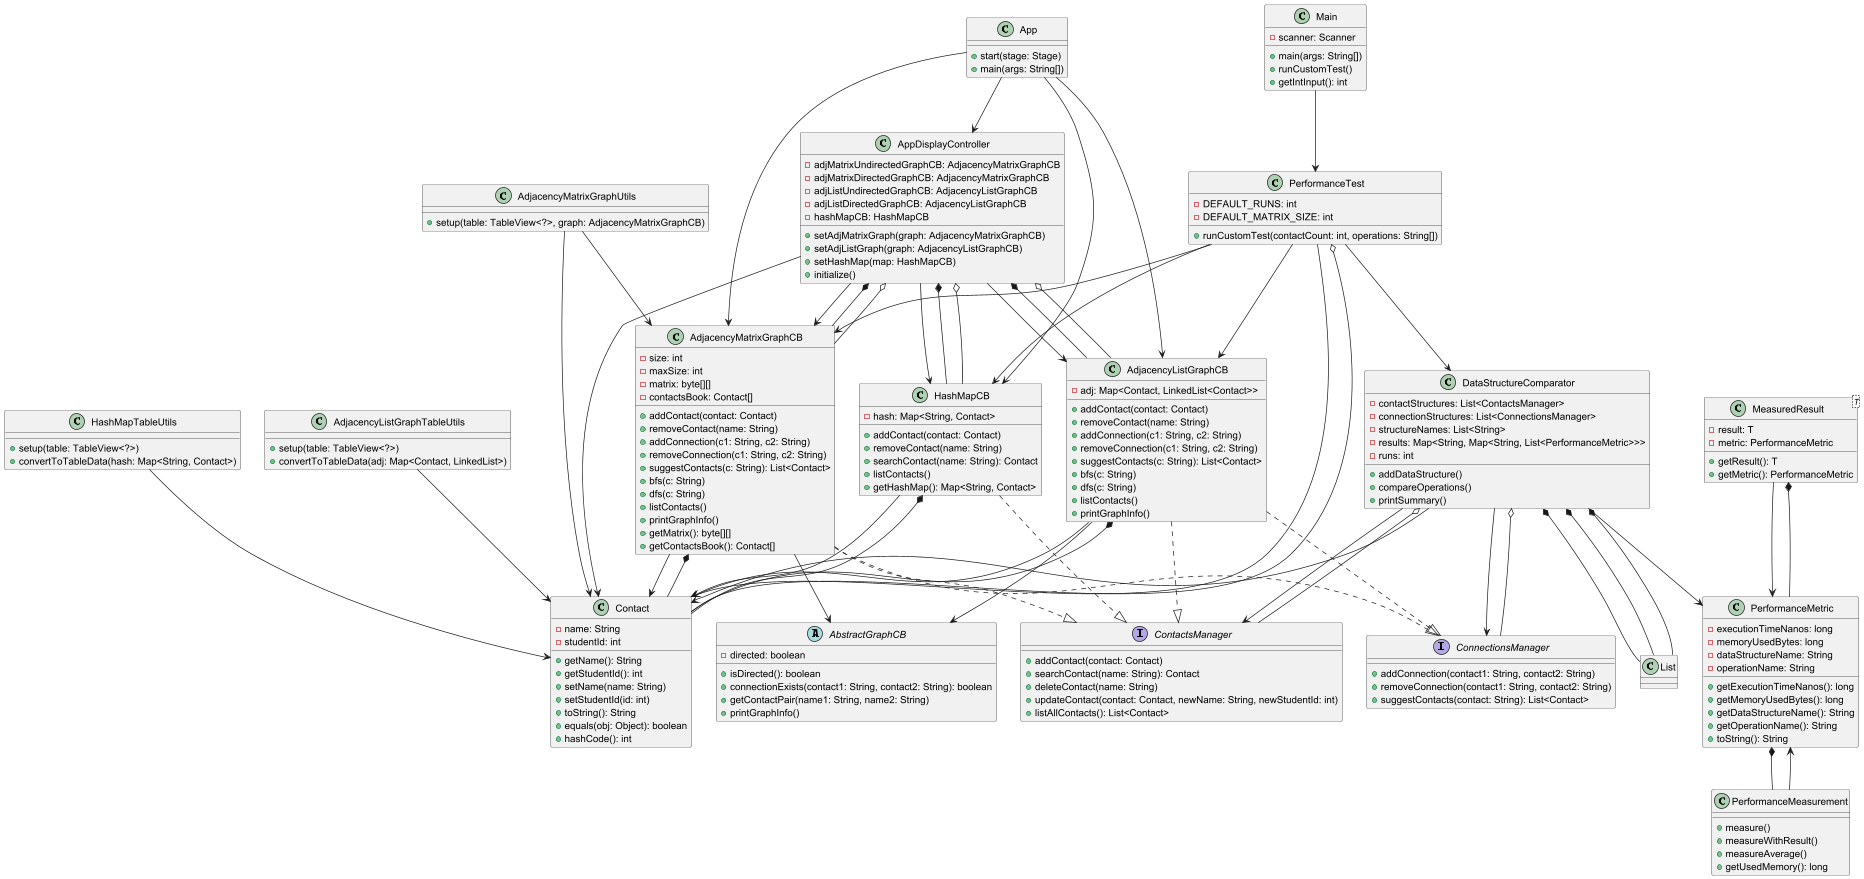

The diagram above was rendered by PlantUML. Its source (embedded in the PNG):
@startuml

' Interfaces
interface ContactsManager {
  +addContact(contact: Contact)
  +searchContact(name: String): Contact
  +deleteContact(name: String)
  +updateContact(contact: Contact, newName: String, newStudentId: int)
  +listAllContacts(): List<Contact>
}

interface ConnectionsManager {
  +addConnection(contact1: String, contact2: String)
  +removeConnection(contact1: String, contact2: String)
  +suggestContacts(contact: String): List<Contact>
}

' Models
class Contact {
  -name: String
  -studentId: int
  +getName(): String
  +getStudentId(): int
  +setName(name: String)
  +setStudentId(id: int)
  +toString(): String
  +equals(obj: Object): boolean
  +hashCode(): int
}

class App {
  +start(stage: Stage)
  +main(args: String[])
}

class AppDisplayController {
  -adjMatrixUndirectedGraphCB: AdjacencyMatrixGraphCB
  -adjMatrixDirectedGraphCB: AdjacencyMatrixGraphCB
  -adjListUndirectedGraphCB: AdjacencyListGraphCB
  -adjListDirectedGraphCB: AdjacencyListGraphCB
  -hashMapCB: HashMapCB
  +setAdjMatrixGraph(graph: AdjacencyMatrixGraphCB)
  +setAdjListGraph(graph: AdjacencyListGraphCB)
  +setHashMap(map: HashMapCB)
  +initialize()
}

class Main {
  -scanner: Scanner
  +main(args: String[])
  +runCustomTest()
  +getIntInput(): int
}

abstract class AbstractGraphCB {
  -directed: boolean
  +isDirected(): boolean
  +connectionExists(contact1: String, contact2: String): boolean
  +getContactPair(name1: String, name2: String)
  +printGraphInfo()
}

class AdjacencyListGraphCB {
  -adj: Map<Contact, LinkedList<Contact>>
  +addContact(contact: Contact)
  +removeContact(name: String)
  +addConnection(c1: String, c2: String)
  +removeConnection(c1: String, c2: String)
  +suggestContacts(c: String): List<Contact>
  +bfs(c: String)
  +dfs(c: String)
  +listContacts()
  +printGraphInfo()
}

class AdjacencyMatrixGraphCB {
  -size: int
  -maxSize: int
  -matrix: byte[][]
  -contactsBook: Contact[]
  +addContact(contact: Contact)
  +removeContact(name: String)
  +addConnection(c1: String, c2: String)
  +removeConnection(c1: String, c2: String)
  +suggestContacts(c: String): List<Contact>
  +bfs(c: String)
  +dfs(c: String)
  +listContacts()
  +printGraphInfo()
  +getMatrix(): byte[][]
  +getContactsBook(): Contact[]
}

class HashMapCB {
  -hash: Map<String, Contact>
  +addContact(contact: Contact)
  +removeContact(name: String)
  +searchContact(name: String): Contact
  +listContacts()
  +getHashMap(): Map<String, Contact>
}

class PerformanceTest {
  -DEFAULT_RUNS: int
  -DEFAULT_MATRIX_SIZE: int
  +runCustomTest(contactCount: int, operations: String[])
}

class PerformanceMeasurement {
  +measure()
  +measureWithResult()
  +measureAverage()
  +getUsedMemory(): long
}

class MeasuredResult<T> {
  -result: T
  -metric: PerformanceMetric
  +getResult(): T
  +getMetric(): PerformanceMetric
}

class PerformanceMetric {
  -executionTimeNanos: long
  -memoryUsedBytes: long
  -dataStructureName: String
  -operationName: String
  +getExecutionTimeNanos(): long
  +getMemoryUsedBytes(): long
  +getDataStructureName(): String
  +getOperationName(): String
  +toString(): String
}

class DataStructureComparator {
  -contactStructures: List<ContactsManager>
  -connectionStructures: List<ConnectionsManager>
  -structureNames: List<String>
  -results: Map<String, Map<String, List<PerformanceMetric>>>
  -runs: int
  +addDataStructure()
  +compareOperations()
  +printSummary()
}

class AdjacencyListGraphTableUtils {
  +setup(table: TableView<?>)
  +convertToTableData(adj: Map<Contact, LinkedList>)
}

class AdjacencyMatrixGraphUtils {
  +setup(table: TableView<?>, graph: AdjacencyMatrixGraphCB)
}

class HashMapTableUtils {
  +setup(table: TableView<?>)
  +convertToTableData(hash: Map<String, Contact>)
}

' Inheritance and interface implementation
AdjacencyListGraphCB --> AbstractGraphCB
AdjacencyMatrixGraphCB --> AbstractGraphCB

AdjacencyListGraphCB ..|> ContactsManager
AdjacencyListGraphCB ..|> ConnectionsManager
AdjacencyMatrixGraphCB ..|> ContactsManager
AdjacencyMatrixGraphCB ..|> ConnectionsManager
HashMapCB ..|> ContactsManager

' Usages / Associations
App --> AppDisplayController
App --> AdjacencyMatrixGraphCB
App --> AdjacencyListGraphCB
App --> HashMapCB

AppDisplayController --> Contact
AppDisplayController --> AdjacencyListGraphCB
AppDisplayController --> AdjacencyMatrixGraphCB
AppDisplayController --> HashMapCB

Main --> PerformanceTest

PerformanceTest --> AdjacencyListGraphCB
PerformanceTest --> AdjacencyMatrixGraphCB
PerformanceTest --> HashMapCB
PerformanceTest --> Contact
PerformanceTest --> DataStructureComparator

PerformanceMeasurement --> PerformanceMetric
MeasuredResult --> PerformanceMetric

DataStructureComparator --> ContactsManager
DataStructureComparator --> ConnectionsManager
DataStructureComparator --> PerformanceMetric
DataStructureComparator --> Contact

AdjacencyListGraphCB --> Contact
AdjacencyMatrixGraphCB --> Contact
HashMapCB --> Contact


AdjacencyListGraphTableUtils --> Contact
AdjacencyMatrixGraphUtils --> Contact
AdjacencyMatrixGraphUtils --> AdjacencyMatrixGraphCB
HashMapTableUtils --> Contact

AdjacencyListGraphCB *-- Contact
AdjacencyMatrixGraphCB *-- Contact
HashMapCB *-- Contact
DataStructureComparator *-- List
DataStructureComparator *-- List
DataStructureComparator *-- List
PerformanceMetric *-- PerformanceMeasurement
MeasuredResult *-- PerformanceMetric
AppDisplayController *-- AdjacencyListGraphCB
AppDisplayController *-- AdjacencyMatrixGraphCB
AppDisplayController *-- HashMapCB

DataStructureComparator o-- ContactsManager
DataStructureComparator o-- ConnectionsManager
PerformanceTest o-- Contact
AppDisplayController o-- AdjacencyMatrixGraphCB
AppDisplayController o-- AdjacencyListGraphCB
AppDisplayController o-- HashMapCB

@enduml